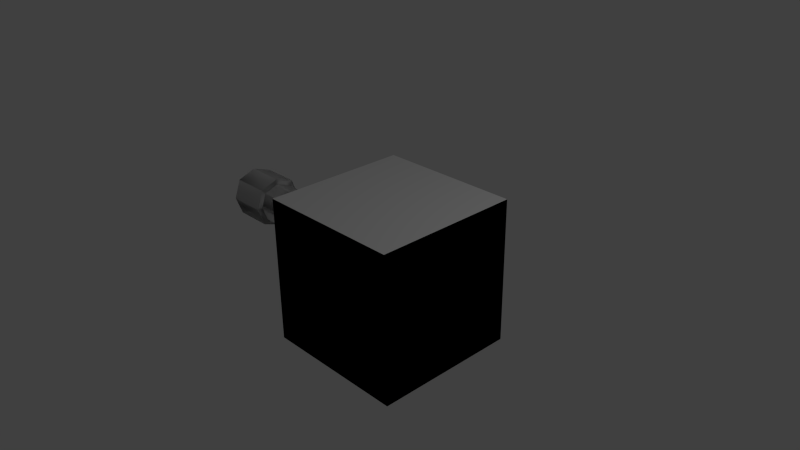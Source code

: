 # Source: TowerHeadRough1_rotated.blend  (saved by Blender 2.76.0; exported with 4.5.12 LTS)
import bpy
from mathutils import Matrix  # noqa: F401  (used for matrix-valued properties, if any)

bpy.ops.wm.read_factory_settings(use_empty=True)
scene = bpy.context.scene
scene.name = 'Scene'

# ---- collections
col_collection_1 = bpy.data.collections.new('Collection 1'); scene.collection.children.link(col_collection_1)

# ---- materials (node trees are filled in below, after node groups)
mat_material = bpy.data.materials.new('Material')
mat_material.alpha_threshold = 0.0
mat_material.use_transparent_shadow = False
mat_material.roughness = 0.5
mat_material.line_color = (0.0, 0.0, 0.0, 1.0)

# ---- material node trees

# ---- world
world_world = bpy.data.worlds.new('World'); scene.world = world_world
world_world.color = (0.05088, 0.05088, 0.05088)
world_world.use_sun_shadow = False
world_world.sun_shadow_jitter_overblur = 0.0
world_world.cycles.sampling_method = 'MANUAL'
world_world.cycles.sample_map_resolution = 256

# ---- cameras
cam_camera = bpy.data.cameras.new('Camera')
cam_camera.clip_end = 100.0
cam_camera.lens = 35.0
cam_camera.sensor_width = 32.0
cam_camera.sensor_height = 18.0
cam_camera.ortho_scale = 7.314
cam_camera.dof.focus_distance = 0.0
cam_camera.dof.aperture_fstop = 128.0

# ---- lights
light_lamp = bpy.data.lights.new('Lamp', 'POINT')
light_lamp.transmission_factor = 0.0
light_lamp.cutoff_distance = 30.0
light_lamp.energy = 100.0
light_lamp.shadow_buffer_clip_start = 1.001
light_lamp.shadow_soft_size = 0.1
light_lamp.shadow_maximum_resolution = 0.006
light_lamp.use_absolute_resolution = True
light_lamp.cycles.use_multiple_importance_sampling = False

# ---- meshes
me_cube = bpy.data.meshes.new('Cube')
me_cube.from_pydata([(-0.5427, -1.042, 1.074), (-0.5427, -1.042, -0.9263), (1.457, -1.042, -0.9263), (1.457, -1.042, 1.074), (-0.5427, 0.9582, 1.074), (-0.5427, 0.9582, -0.9263), (1.457, 0.9582, -0.9263), (1.457, 0.9582, 1.074), (-0.5427, -0.04177, 1.074), (-0.5427, -0.04177, -0.9263), (-2.777, 0.3868, 0.282), (-0.5427, -1.042, -0.4263), (-0.5427, 0.4582, 1.074), (-0.5427, 0.4582, -0.9263), (-0.5427, 0.9582, -0.4263), (-0.5427, -1.042, 0.5737), (-0.5427, -0.5418, 1.074), (-0.5427, -0.5418, -0.9263), (-0.5427, 0.9582, 0.5737), (-0.5427, 0.1784, -0.2101), (-0.5427, 0.1784, 0.3574), (-0.5427, 0.3868, 0.282), (-0.5427, -0.02991, 0.282), (-0.5427, -0.02991, -0.1347), (-0.5427, 0.3868, -0.1347), (-2.777, 0.1784, 0.3574), (-2.777, -0.02991, 0.282), (-2.777, -0.02991, -0.1347), (-2.777, 0.1784, -0.2101), (-2.777, 0.3868, -0.1347), (-2.211, -0.02991, 0.282), (-2.211, 0.3868, -0.1347), (-2.211, 0.3868, 0.282), (-2.211, 0.1784, 0.3574), (-2.211, -0.02991, -0.1347), (-2.211, 0.1784, -0.2101), (-2.777, 0.1784, 0.4397), (-2.777, -0.09032, 0.3424), (-2.777, 0.4472, 0.3424), (-2.777, -0.09032, -0.1951), (-2.777, 0.1784, -0.2923), (-2.777, 0.4472, -0.1951), (-2.214, -0.09032, 0.3424), (-2.214, 0.4472, -0.1951), (-2.214, 0.4472, 0.3424), (-2.214, -0.09032, -0.1951), (-2.214, 0.1784, 0.4397), (-2.214, 0.1784, -0.2923), (-2.444, 0.1784, 0.3574), (-2.444, -0.02991, 0.282), (-2.444, 0.3868, 0.282), (-2.444, -0.02991, -0.1347), (-2.444, 0.1784, -0.2101), (-2.444, 0.3868, -0.1347), (-0.5427, -1.042, -0.9263), (-0.5427, -1.042, 1.074), (1.457, -1.042, 1.074), (1.457, -1.042, -0.9263), (-0.5427, 0.9582, -0.9263), (-0.5427, 0.9582, 1.074), (1.457, 0.9582, 1.074), (1.457, 0.9582, -0.9263), (-0.5427, -1.042, 0.07367), (-0.5427, -0.04177, -0.9263), (-0.5427, -0.04177, 1.074), (-0.5427, 0.9582, 0.07367), (-2.777, 0.3868, -0.1347), (-0.5427, -1.042, 0.5737), (-0.5427, 0.4582, -0.9263), (-0.5427, 0.4582, 1.074), (-0.5427, 0.9582, 0.5737), (-0.5427, -1.042, -0.4263), (-0.5427, -0.5418, -0.9263), (-0.5427, -0.5418, 1.074), (-0.5427, 0.9582, -0.4263), (-0.5427, 0.1784, 0.3574), (-0.5427, 0.1784, -0.2101), (-0.5427, -0.1053, 0.07367), (-0.5427, 0.4622, 0.07367), (-0.5427, 0.3868, -0.1347), (-0.5427, -0.02991, -0.1347), (-0.5427, -0.02991, 0.282), (-0.5427, 0.3868, 0.282), (-2.777, 0.4622, 0.07367), (-2.777, 0.1784, -0.2101), (-2.777, -0.02991, -0.1347), (-2.777, -0.1053, 0.07367), (-2.777, -0.02991, 0.282), (-2.777, 0.1784, 0.3574), (-2.777, 0.3868, 0.282), (-2.211, -0.02991, -0.1347), (-2.211, -0.1053, 0.07367), (-2.211, 0.3868, 0.282), (-2.211, 0.4622, 0.07367), (-2.211, 0.3868, -0.1347), (-2.211, 0.1784, -0.2101), (-2.211, -0.02991, 0.282), (-2.211, 0.1784, 0.3574), (-2.777, 0.1784, -0.2923), (-2.777, -0.09032, -0.1951), (-2.777, -0.1876, 0.07367), (-2.777, 0.4472, -0.1951), (-2.777, 0.5445, 0.07367), (-2.777, -0.09032, 0.3424), (-2.777, 0.1784, 0.4397), (-2.777, 0.4472, 0.3424), (-2.214, -0.09032, -0.1951), (-2.214, 0.4472, 0.3424), (-2.214, 0.4472, -0.1951), (-2.214, -0.09032, 0.3424), (-2.214, -0.1876, 0.07367), (-2.214, 0.5445, 0.07367), (-2.214, 0.1784, -0.2923), (-2.214, 0.1784, 0.4397), (-2.444, 0.1784, -0.2101), (-2.444, -0.02991, -0.1347), (-2.444, -0.1053, 0.07367), (-2.444, 0.3868, -0.1347), (-2.444, 0.4622, 0.07367), (-2.444, -0.02991, 0.282), (-2.444, 0.1784, 0.3574), (-2.444, 0.3868, 0.282)], [], [(0, 15, 62, 11, 1, 2, 3), (4, 7, 6, 5, 14, 65, 18), (24, 14, 5, 13), (1, 17, 9, 13, 5, 6, 2), (2, 6, 7, 3), (4, 12, 8, 16, 0, 3, 7), (23, 19, 9, 17), (35, 34, 45, 47), (21, 18, 65, 78), (83, 10, 38, 102), (8, 12, 21, 20), (12, 4, 18, 21), (15, 22, 77, 62), (0, 16, 22, 15), (16, 8, 20, 22), (11, 23, 17, 1), (62, 77, 23, 11), (29, 28, 52, 53), (19, 24, 13, 9), (93, 31, 43, 111), (78, 65, 14, 24), (28, 29, 41, 40), (91, 30, 42, 110), (10, 25, 36, 38), (29, 83, 102, 41), (33, 32, 44, 46), (24, 19, 35, 31), (22, 20, 33, 30), (23, 77, 91, 34), (21, 78, 93, 32), (20, 21, 32, 33), (77, 22, 30, 91), (78, 24, 31, 93), (19, 23, 34, 35), (47, 45, 39, 40), (111, 43, 41, 102), (110, 42, 37, 100), (46, 44, 38, 36), (44, 111, 102, 38), (45, 110, 100, 39), (42, 46, 36, 37), (43, 47, 40, 41), (31, 35, 47, 43), (25, 26, 37, 36), (30, 33, 46, 42), (34, 91, 110, 45), (86, 27, 39, 100), (26, 86, 100, 37), (32, 93, 111, 44), (27, 28, 40, 39), (49, 48, 50, 118, 53, 52, 51, 116), (28, 27, 51, 52), (86, 26, 49, 116), (10, 83, 118, 50), (83, 29, 53, 118), (26, 25, 48, 49), (25, 10, 50, 48), (27, 86, 116, 51), (54, 57, 56, 55, 67, 62, 71), (58, 74, 65, 70, 59, 60, 61), (82, 69, 59, 70), (56, 57, 61, 60), (58, 61, 57, 54, 72, 63, 68), (81, 73, 64, 75), (97, 113, 109, 96), (79, 78, 65, 74), (83, 102, 101, 66), (63, 76, 79, 68), (68, 79, 74, 58), (71, 62, 77, 80), (54, 71, 80, 72), (72, 80, 76, 63), (67, 55, 73, 81), (62, 67, 81, 77), (89, 121, 120, 88), (75, 64, 69, 82), (93, 111, 107, 92), (78, 82, 70, 65), (88, 104, 105, 89), (91, 110, 106, 90), (66, 101, 98, 84), (89, 105, 102, 83), (95, 112, 108, 94), (82, 92, 97, 75), (80, 90, 95, 76), (81, 96, 91, 77), (79, 94, 93, 78), (76, 95, 94, 79), (77, 91, 90, 80), (78, 93, 92, 82), (75, 97, 96, 81), (113, 104, 103, 109), (111, 102, 105, 107), (110, 100, 99, 106), (112, 98, 101, 108), (108, 101, 102, 111), (109, 103, 100, 110), (106, 99, 98, 112), (107, 105, 104, 113), (92, 107, 113, 97), (84, 98, 99, 85), (90, 106, 112, 95), (96, 109, 110, 91), (86, 100, 103, 87), (85, 99, 100, 86), (94, 108, 111, 93), (87, 103, 104, 88), (115, 116, 119, 120, 121, 118, 117, 114), (88, 120, 119, 87), (86, 116, 115, 85), (66, 117, 118, 83), (83, 118, 121, 89), (85, 115, 114, 84), (84, 114, 117, 66), (87, 119, 116, 86)])
me_cube.materials.append(mat_material)
me_cube.use_remesh_preserve_volume = False
me_cube.use_remesh_preserve_attributes = False
me_cube.use_mirror_vertex_groups = False
me_cube.update()

# ---- objects
ob_cube = bpy.data.objects.new('Cube', me_cube)
ob_lamp = bpy.data.objects.new('Lamp', light_lamp)
ob_camera = bpy.data.objects.new('Camera', cam_camera)

# ---- transforms, parenting, visibility, modifiers, constraints
ob_cube.location = (-0.06013, -0.0303, -0.1405)
ob_cube.lock_rotations_4d = False
ob_cube.empty_display_type = 'ARROWS'
ob_cube.lineart.crease_threshold = 0.0
ob_lamp.location = (4.076, 1.005, 5.904)
ob_lamp.rotation_euler = (0.6503, 0.05522, 1.866)
ob_lamp.lock_rotations_4d = False
ob_lamp.empty_display_type = 'ARROWS'
ob_lamp.color = (0.0, 0.0, 0.0, 0.0)
ob_lamp.lineart.crease_threshold = 0.0
ob_camera.location = (7.481, -6.508, 5.344)
ob_camera.rotation_euler = (1.109, 0.01082, 0.8149)
ob_camera.lock_rotations_4d = False
ob_camera.empty_display_type = 'ARROWS'
ob_camera.color = (0.0, 0.0, 0.0, 0.0)
ob_camera.display_type = 'WIRE'
ob_camera.lineart.crease_threshold = 0.0

# ---- collection membership
col_collection_1.objects.link(ob_cube)
col_collection_1.objects.link(ob_lamp)
col_collection_1.objects.link(ob_camera)

# ---- scene / render settings (as saved in the file)
scene.camera = ob_camera
scene.frame_start = 1; scene.frame_end = 250; scene.frame_set(1)
scene.render.engine = 'BLENDER_EEVEE_NEXT'
scene.render.resolution_percentage = 50
scene.render.dither_intensity = 0.0
scene.cycles.use_denoising = False
scene.cycles.samples = 10
scene.cycles.sampling_pattern = 'TABULATED_SOBOL'
scene.cycles.light_sampling_threshold = 0.0
scene.cycles.use_adaptive_sampling = False
scene.cycles.use_light_tree = False
scene.cycles.blur_glossy = 0.0
scene.cycles.pixel_filter_type = 'GAUSSIAN'
scene.cycles.sample_clamp_indirect = 0.0
scene.view_settings.view_transform = 'Standard'
bpy.context.view_layer.update()
